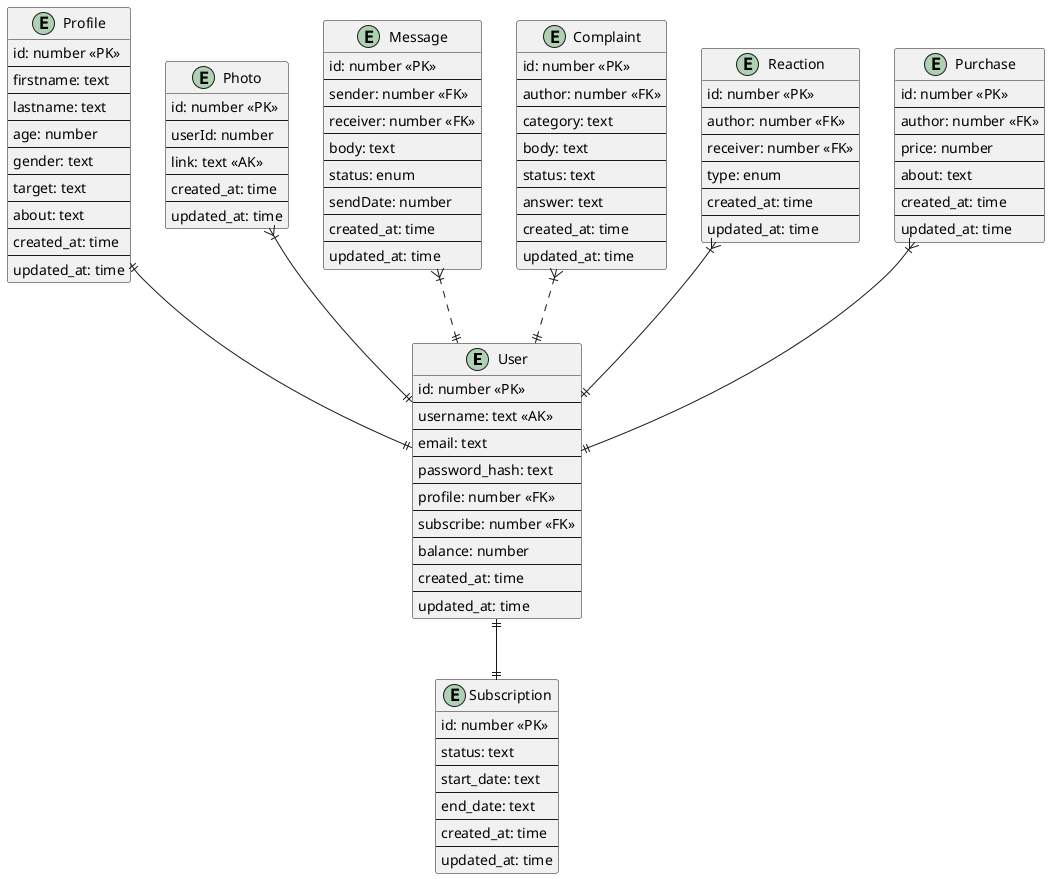

The diagram above was rendered by PlantUML. Its source (embedded in the PNG):
@startuml

entity "User" as e01{
    id: number <<PK>>
    --
    username: text <<AK>>
    --
    email: text
    --
    password_hash: text
    --
    profile: number <<FK>>
    --
    subscribe: number <<FK>>
    --
    balance: number
    --
    created_at: time
    --
    updated_at: time
}
entity "Profile" {
    id: number <<PK>>
    --
    firstname: text
    --
    lastname: text
    --
    age: number
    --
    gender: text
    --
    target: text
    --
    about: text
    --
    created_at: time
    --
    updated_at: time
}

entity "Photo" {
    id: number <<PK>>
    --
    userId: number
    --
    link: text <<AK>>
    --
    created_at: time
    --
    updated_at: time
}

entity "Message" as e02{
    id: number <<PK>>
    --
    sender: number <<FK>>
    --
    receiver: number <<FK>>
    --
    body: text
    --
    status: enum
    --
    sendDate: number
    --
    created_at: time
    --
    updated_at: time
}

entity "Complaint" as e03 {
    id: number <<PK>>
    --
    author: number <<FK>>
    --
    category: text
    --
    body: text
    --
    status: text
    --
    answer: text
    --
    created_at: time
    --
    updated_at: time
}



entity "Reaction" {
    id: number <<PK>>
    --
    author: number <<FK>>
    --
    receiver: number <<FK>>
    --
    type: enum
    --
    created_at: time
    --
    updated_at: time
}

entity "Subscription" {
    id: number <<PK>>
    --
    status: text
    --
    start_date: text
    --
    end_date: text
    --
    created_at: time
    --
    updated_at: time
}

entity "Purchase" {
    id: number <<PK>>
    --
    author: number <<FK>>
    --
    price: number
    --
    about: text
    --
    created_at: time
    --
    updated_at: time
}

e02 }|..|| e01
e03 }|..|| e01
"Profile" ||--|| e01
"Photo" }|--|| e01

e01 ||--|| "Subscription"
Reaction }|--|| e01
Purchase }|--|| e01


@enduml